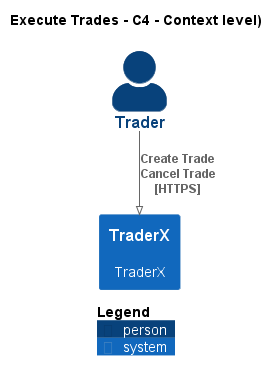

The diagram above was rendered by PlantUML. Its source (embedded in the PNG):
@startuml
!pragma layout smetana
!include ..\..\.c4s\C4_Context.puml

AddElementTag("state:new", $bgColor=green, $fontColor=#ffffff, $borderColor=green, $shadowing="False")
AddElementTag("state:changed", $bgColor=orange, $fontColor=#ffffff, $borderColor=orange, $shadowing="False")
AddElementTag("state:removed", $bgColor=red, $fontColor=#ffffff, $borderColor=red, $shadowing="False")

AddRelTag("state:new", $textColor=green, $lineColor=green)
AddRelTag("state:changed", $textColor=orange, $lineColor=orange)
AddRelTag("state:removed", $textColor=red, $lineColor=red)

SHOW_PERSON_PORTRAIT()
LAYOUT_TOP_DOWN()

skinparam linetype polyline

title Execute Trades - C4 - Context level)

Person(TraderX.Actors.Trader, "Trader", "")
System(TraderX.SoftwareSystems.TraderX, "TraderX", "TraderX")

Rel(TraderX.Actors.Trader, TraderX.SoftwareSystems.TraderX, "Create Trade\nCancel Trade\n[HTTPS]", $tags='protocol:https')


SHOW_LEGEND()
@enduml